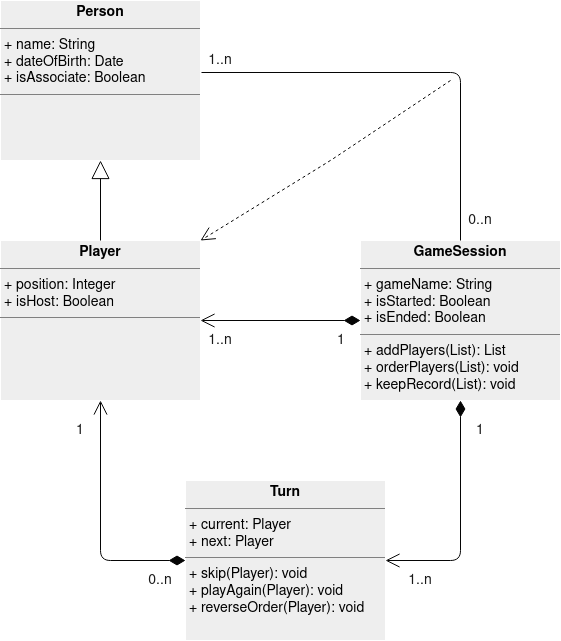

The diagram above was exported from draw.io. Its source (the exported page's mxGraphModel, read from the mxfile embedded in the PNG):
<mxGraphModel dx="796" dy="492" grid="1" gridSize="10" guides="1" tooltips="1" connect="1" arrows="1" fold="1" page="1" pageScale="1" pageWidth="850" pageHeight="1100" background="none" math="0" shadow="0">
  <root>
    <mxCell id="0" />
    <mxCell id="1" parent="0" />
    <mxCell id="srOuFj3EkE5TSCLqqZ28-10" value="" style="edgeStyle=entityRelationEdgeStyle;fontSize=12;html=1;endArrow=ERoneToMany;strokeColor=#FFFFFF;" parent="1" edge="1">
      <mxGeometry width="100" height="100" relative="1" as="geometry">
        <mxPoint x="390" y="250" as="sourcePoint" />
        <mxPoint x="490" y="150" as="targetPoint" />
      </mxGeometry>
    </mxCell>
    <mxCell id="srOuFj3EkE5TSCLqqZ28-13" value="&lt;p style=&quot;margin: 4px 0px 0px ; text-align: center ; font-size: 14px&quot;&gt;&lt;b&gt;&lt;font style=&quot;font-size: 14px&quot;&gt;Person&lt;/font&gt;&lt;/b&gt;&lt;/p&gt;&lt;hr size=&quot;1&quot; style=&quot;font-size: 14px&quot;&gt;&lt;p style=&quot;margin: 0px 0px 0px 4px ; font-size: 14px&quot;&gt;+ name: String&lt;br style=&quot;padding: 0px ; margin: 0px&quot;&gt;+ dateOfBirth: Date&lt;br style=&quot;padding: 0px ; margin: 0px&quot;&gt;+ isAssociate: Boolean&lt;br&gt;&lt;/p&gt;&lt;hr size=&quot;1&quot; style=&quot;font-size: 14px&quot;&gt;&lt;p style=&quot;margin: 0px 0px 0px 4px ; font-size: 14px&quot;&gt;&lt;br&gt;&lt;/p&gt;" style="verticalAlign=top;align=left;overflow=fill;fontSize=12;fontFamily=Helvetica;html=1;rounded=0;sketch=0;strokeColor=#FFFFFF;fillColor=#EEEEEE;" parent="1" vertex="1">
      <mxGeometry x="40" y="40" width="200" height="160" as="geometry" />
    </mxCell>
    <mxCell id="srOuFj3EkE5TSCLqqZ28-14" value="&lt;p style=&quot;margin: 4px 0px 0px ; text-align: center ; font-size: 14px&quot;&gt;&lt;b&gt;&lt;font style=&quot;font-size: 14px&quot;&gt;Player&lt;/font&gt;&lt;/b&gt;&lt;/p&gt;&lt;hr size=&quot;1&quot; style=&quot;font-size: 14px&quot;&gt;&lt;p style=&quot;margin: 0px 0px 0px 4px ; font-size: 14px&quot;&gt;+ position: Integer&lt;br style=&quot;padding: 0px ; margin: 0px&quot;&gt;+ isHost: Boolean&lt;br&gt;&lt;/p&gt;&lt;hr size=&quot;1&quot; style=&quot;font-size: 14px&quot;&gt;&lt;p style=&quot;margin: 0px 0px 0px 4px ; font-size: 14px&quot;&gt;&lt;br&gt;&lt;/p&gt;" style="verticalAlign=top;align=left;overflow=fill;fontSize=12;fontFamily=Helvetica;html=1;rounded=0;sketch=0;strokeColor=#FFFFFF;fillColor=#EEEEEE;" parent="1" vertex="1">
      <mxGeometry x="40" y="280" width="200" height="160" as="geometry" />
    </mxCell>
    <mxCell id="srOuFj3EkE5TSCLqqZ28-15" value="&lt;p style=&quot;margin: 4px 0px 0px ; text-align: center ; font-size: 14px&quot;&gt;&lt;b&gt;&lt;font style=&quot;font-size: 14px&quot;&gt;GameSession&lt;/font&gt;&lt;/b&gt;&lt;/p&gt;&lt;hr size=&quot;1&quot; style=&quot;font-size: 14px&quot;&gt;&lt;p style=&quot;margin: 0px 0px 0px 4px ; font-size: 14px&quot;&gt;+ gameName: String&lt;br style=&quot;padding: 0px ; margin: 0px&quot;&gt;+ isStarted: Boolean&lt;br style=&quot;padding: 0px ; margin: 0px&quot;&gt;+ isEnded: Boolean&lt;br&gt;&lt;/p&gt;&lt;hr size=&quot;1&quot; style=&quot;font-size: 14px&quot;&gt;&lt;p style=&quot;margin: 0px 0px 0px 4px ; font-size: 14px&quot;&gt;&lt;font style=&quot;font-size: 14px&quot;&gt;+ addPlayers(List): List&lt;/font&gt;&lt;/p&gt;&lt;p style=&quot;margin: 0px 0px 0px 4px ; font-size: 14px&quot;&gt;&lt;font style=&quot;font-size: 14px&quot;&gt;+ orderPlayers(List): void&lt;br&gt;+ keepRecord(List): void&lt;/font&gt;&lt;/p&gt;" style="verticalAlign=top;align=left;overflow=fill;fontSize=12;fontFamily=Helvetica;html=1;rounded=0;sketch=0;strokeColor=#FFFFFF;fillColor=#EEEEEE;" parent="1" vertex="1">
      <mxGeometry x="400" y="280" width="200" height="160" as="geometry" />
    </mxCell>
    <mxCell id="srOuFj3EkE5TSCLqqZ28-23" value="" style="endArrow=block;endSize=16;endFill=0;html=1;strokeColor=#050505;fontSize=14;fontColor=#FFFFFF;exitX=0.5;exitY=0;exitDx=0;exitDy=0;entryX=0.5;entryY=1;entryDx=0;entryDy=0;" parent="1" source="srOuFj3EkE5TSCLqqZ28-14" target="srOuFj3EkE5TSCLqqZ28-13" edge="1">
      <mxGeometry x="-0.5" y="-40" width="160" relative="1" as="geometry">
        <mxPoint x="320" y="200" as="sourcePoint" />
        <mxPoint x="480" y="200" as="targetPoint" />
        <mxPoint as="offset" />
      </mxGeometry>
    </mxCell>
    <mxCell id="srOuFj3EkE5TSCLqqZ28-24" value="1" style="endArrow=open;html=1;endSize=12;startArrow=diamondThin;startSize=14;startFill=1;edgeStyle=orthogonalEdgeStyle;align=left;verticalAlign=bottom;strokeColor=#050505;fontSize=14;fontColor=#FFFFFF;entryX=1;entryY=0.5;entryDx=0;entryDy=0;exitX=0;exitY=0.5;exitDx=0;exitDy=0;" parent="1" source="srOuFj3EkE5TSCLqqZ28-15" target="srOuFj3EkE5TSCLqqZ28-14" edge="1">
      <mxGeometry x="-0.375" y="-20" relative="1" as="geometry">
        <mxPoint x="640" y="230" as="sourcePoint" />
        <mxPoint x="480" y="200" as="targetPoint" />
        <mxPoint as="offset" />
      </mxGeometry>
    </mxCell>
    <mxCell id="srOuFj3EkE5TSCLqqZ28-25" value="&lt;p style=&quot;margin: 4px 0px 0px ; text-align: center ; font-size: 14px&quot;&gt;&lt;b&gt;&lt;font style=&quot;font-size: 14px&quot;&gt;Turn&lt;/font&gt;&lt;/b&gt;&lt;/p&gt;&lt;hr size=&quot;1&quot; style=&quot;font-size: 14px&quot;&gt;&lt;p style=&quot;margin: 0px 0px 0px 4px ; font-size: 14px&quot;&gt;+ current: Player&lt;br style=&quot;padding: 0px ; margin: 0px&quot;&gt;+ next: Player&lt;br&gt;&lt;/p&gt;&lt;hr size=&quot;1&quot; style=&quot;font-size: 14px&quot;&gt;&lt;p style=&quot;margin: 0px 0px 0px 4px ; font-size: 14px&quot;&gt;&lt;font style=&quot;font-size: 14px&quot;&gt;+ skip(Player): void&lt;/font&gt;&lt;/p&gt;&lt;p style=&quot;margin: 0px 0px 0px 4px ; font-size: 14px&quot;&gt;&lt;font style=&quot;font-size: 14px&quot;&gt;+ playAgain(Player): void&lt;br&gt;&lt;/font&gt;&lt;/p&gt;&lt;p style=&quot;margin: 0px 0px 0px 4px ; font-size: 14px&quot;&gt;&lt;font style=&quot;font-size: 14px&quot;&gt;+ reverseOrder(Player): void&lt;/font&gt;&lt;/p&gt;&lt;p style=&quot;margin: 0px 0px 0px 4px ; font-size: 14px&quot;&gt;&lt;br&gt;&lt;/p&gt;" style="verticalAlign=top;align=left;overflow=fill;fontSize=12;fontFamily=Helvetica;html=1;rounded=0;sketch=0;strokeColor=#FFFFFF;fillColor=#EEEEEE;" parent="1" vertex="1">
      <mxGeometry x="225" y="520" width="200" height="160" as="geometry" />
    </mxCell>
    <mxCell id="srOuFj3EkE5TSCLqqZ28-29" value="1..n" style="text;html=1;strokeColor=none;fillColor=none;align=center;verticalAlign=middle;whiteSpace=wrap;rounded=0;sketch=0;fontSize=14;fontColor=#1A1A1A;" parent="1" vertex="1">
      <mxGeometry x="250" y="370" width="20" height="20" as="geometry" />
    </mxCell>
    <mxCell id="srOuFj3EkE5TSCLqqZ28-30" value="1" style="text;html=1;strokeColor=none;fillColor=none;align=center;verticalAlign=middle;whiteSpace=wrap;rounded=0;sketch=0;fontSize=14;fontColor=#1A1A1A;" parent="1" vertex="1">
      <mxGeometry x="371" y="370" width="20" height="20" as="geometry" />
    </mxCell>
    <mxCell id="srOuFj3EkE5TSCLqqZ28-33" value="1" style="endArrow=open;html=1;endSize=12;startArrow=diamondThin;startSize=14;startFill=1;edgeStyle=orthogonalEdgeStyle;align=left;verticalAlign=bottom;strokeColor=#050505;fontSize=14;fontColor=#FFFFFF;exitX=0;exitY=0.5;exitDx=0;exitDy=0;entryX=0.5;entryY=1;entryDx=0;entryDy=0;" parent="1" source="srOuFj3EkE5TSCLqqZ28-25" target="srOuFj3EkE5TSCLqqZ28-14" edge="1">
      <mxGeometry x="-0.3061" y="58" relative="1" as="geometry">
        <mxPoint x="90" y="510" as="sourcePoint" />
        <mxPoint x="250" y="510" as="targetPoint" />
        <mxPoint x="28" y="50" as="offset" />
      </mxGeometry>
    </mxCell>
    <mxCell id="srOuFj3EkE5TSCLqqZ28-35" value="1" style="text;html=1;strokeColor=none;fillColor=none;align=center;verticalAlign=middle;whiteSpace=wrap;rounded=0;sketch=0;fontSize=14;fontColor=#1A1A1A;" parent="1" vertex="1">
      <mxGeometry x="110" y="460" width="20" height="20" as="geometry" />
    </mxCell>
    <mxCell id="srOuFj3EkE5TSCLqqZ28-36" value="0..n" style="text;html=1;strokeColor=none;fillColor=none;align=center;verticalAlign=middle;whiteSpace=wrap;rounded=0;sketch=0;fontSize=14;fontColor=#1A1A1A;" parent="1" vertex="1">
      <mxGeometry x="190" y="610" width="20" height="20" as="geometry" />
    </mxCell>
    <mxCell id="srOuFj3EkE5TSCLqqZ28-37" value="1" style="text;html=1;strokeColor=none;fillColor=none;align=center;verticalAlign=middle;whiteSpace=wrap;rounded=0;sketch=0;fontSize=14;fontColor=#1A1A1A;" parent="1" vertex="1">
      <mxGeometry x="510" y="460" width="20" height="20" as="geometry" />
    </mxCell>
    <mxCell id="srOuFj3EkE5TSCLqqZ28-38" value="1..n" style="text;html=1;strokeColor=none;fillColor=none;align=center;verticalAlign=middle;whiteSpace=wrap;rounded=0;sketch=0;fontSize=14;fontColor=#1A1A1A;" parent="1" vertex="1">
      <mxGeometry x="450" y="610" width="20" height="20" as="geometry" />
    </mxCell>
    <mxCell id="srOuFj3EkE5TSCLqqZ28-40" value="" style="endArrow=none;html=1;edgeStyle=orthogonalEdgeStyle;strokeColor=#050505;fontSize=14;fontColor=#FFFFFF;exitX=1.005;exitY=0.45;exitDx=0;exitDy=0;exitPerimeter=0;entryX=0.5;entryY=0;entryDx=0;entryDy=0;" parent="1" source="srOuFj3EkE5TSCLqqZ28-13" target="srOuFj3EkE5TSCLqqZ28-15" edge="1">
      <mxGeometry relative="1" as="geometry">
        <mxPoint x="260" y="280" as="sourcePoint" />
        <mxPoint x="420" y="280" as="targetPoint" />
        <Array as="points">
          <mxPoint x="500" y="112" />
        </Array>
      </mxGeometry>
    </mxCell>
    <mxCell id="srOuFj3EkE5TSCLqqZ28-43" value="" style="endArrow=open;endSize=12;dashed=1;html=1;strokeColor=#050505;fontSize=14;fontColor=#FFFFFF;entryX=1;entryY=0;entryDx=0;entryDy=0;" parent="1" target="srOuFj3EkE5TSCLqqZ28-14" edge="1">
      <mxGeometry x="0.0776" y="26" width="160" relative="1" as="geometry">
        <mxPoint x="490" y="120" as="sourcePoint" />
        <mxPoint x="420" y="280" as="targetPoint" />
        <Array as="points">
          <mxPoint x="370" y="200" />
        </Array>
        <mxPoint as="offset" />
      </mxGeometry>
    </mxCell>
    <mxCell id="srOuFj3EkE5TSCLqqZ28-44" value="1..n" style="text;html=1;strokeColor=none;fillColor=none;align=center;verticalAlign=middle;whiteSpace=wrap;rounded=0;sketch=0;fontSize=14;fontColor=#1A1A1A;" parent="1" vertex="1">
      <mxGeometry x="250" y="90" width="20" height="20" as="geometry" />
    </mxCell>
    <mxCell id="srOuFj3EkE5TSCLqqZ28-45" value="0..n" style="text;html=1;strokeColor=none;fillColor=none;align=center;verticalAlign=middle;whiteSpace=wrap;rounded=0;sketch=0;fontSize=14;fontColor=#1A1A1A;" parent="1" vertex="1">
      <mxGeometry x="510" y="250" width="20" height="20" as="geometry" />
    </mxCell>
    <mxCell id="srOuFj3EkE5TSCLqqZ28-49" value="1" style="endArrow=open;html=1;endSize=12;startArrow=diamondThin;startSize=14;startFill=1;edgeStyle=orthogonalEdgeStyle;align=left;verticalAlign=bottom;strokeColor=#050505;fontSize=14;fontColor=#FFFFFF;exitX=0.5;exitY=1;exitDx=0;exitDy=0;entryX=1;entryY=0.5;entryDx=0;entryDy=0;" parent="1" source="srOuFj3EkE5TSCLqqZ28-15" target="srOuFj3EkE5TSCLqqZ28-25" edge="1">
      <mxGeometry x="-0.6596" y="60" relative="1" as="geometry">
        <mxPoint x="260" y="430" as="sourcePoint" />
        <mxPoint x="420" y="430" as="targetPoint" />
        <mxPoint as="offset" />
      </mxGeometry>
    </mxCell>
  </root>
</mxGraphModel>